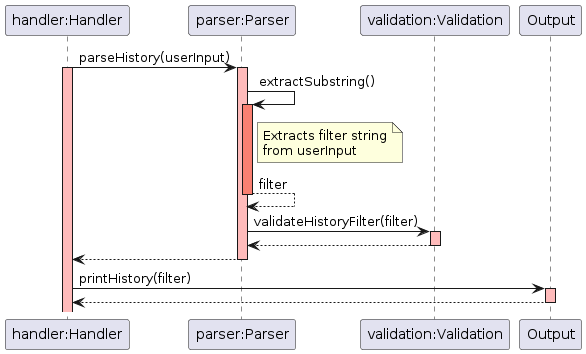

The diagram above was rendered by PlantUML. Its source (embedded in the PNG):
@startuml
skinparam sequenceReferenceBackgroundColor lightblue
participant "handler:Handler" as Handler
participant "parser:Parser" as Parser
participant "validation:Validation" as Validation


Handler -> Parser: parseHistory(userInput)
activate Handler #FFBBBB
activate Parser #FFBBBB

    Parser -> Parser: extractSubstring() 
    note right of Parser: Extracts filter string\nfrom userInput
    activate Parser #Salmon
    Parser --> Parser: filter
    deactivate Parser #Salmon

    Parser -> Validation: validateHistoryFilter(filter) 
    activate Validation #FFBBBB
    Validation --> Parser: 
    deactivate Validation #FFBBBB
    Parser --> Handler
deactivate Parser
Handler -> Output : printHistory(filter)
activate Output #FFBBBB
Output --> Handler
deactivate Output
@enduml